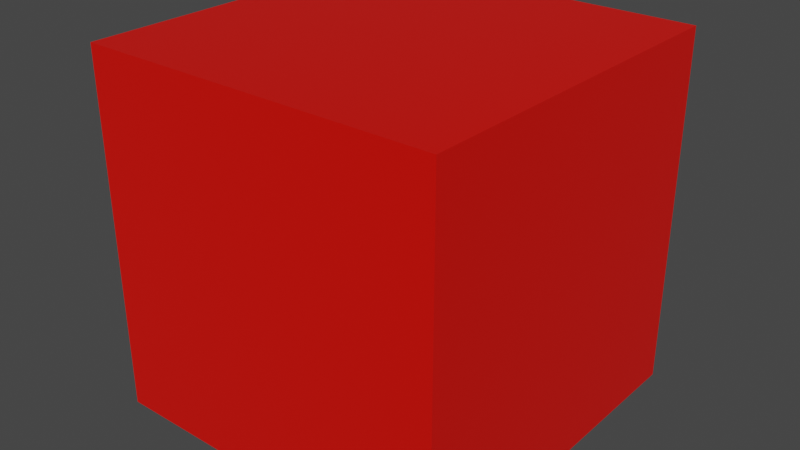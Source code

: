 # Source: city.blend  (saved by Blender 2.90.8; exported with 4.5.12 LTS)
import bpy
from mathutils import Matrix  # noqa: F401  (used for matrix-valued properties, if any)

bpy.ops.wm.read_factory_settings(use_empty=True)
scene = bpy.context.scene
scene.name = 'Scene'

# ---- collections
col_collection = bpy.data.collections.new('Collection'); scene.collection.children.link(col_collection)

# ---- materials (node trees are filled in below, after node groups)
mat_material = bpy.data.materials.new('Material')
mat_material.alpha_threshold = 0.0
mat_material.use_transparent_shadow = False
mat_material.line_color = (0.0, 0.0, 0.0, 1.0)

# ---- material node trees
mat_material.use_nodes = True; mat_material.node_tree.nodes.clear()
_N = mat_material.node_tree.nodes; _L = mat_material.node_tree.links
n0 = _N.new('ShaderNodeOutputMaterial'); n0.name = 'Material Output'; n0.location = (300, 300)
n1 = _N.new('ShaderNodeBsdfPrincipled'); n1.name = 'Principled BSDF'; n1.location = (10, 300)
n1.distribution = 'GGX'
n1.subsurface_method = 'BURLEY'
n1.inputs[0].default_value = (0.8, 0.003809, 0.0, 1.0)
n1.inputs[2].default_value = 0.4
n1.inputs[3].default_value = 1.45
n1.inputs[27].default_value = (0.0, 0.0, 0.0, 1.0)
n1.inputs[28].default_value = 1.0
_L.new(n1.outputs[0], n0.inputs[0])
n0.is_active_output = True

# ---- world
world_world = bpy.data.worlds.new('World'); scene.world = world_world
world_world.use_nodes = True; world_world.node_tree.nodes.clear()
_N = world_world.node_tree.nodes; _L = world_world.node_tree.links
n0 = _N.new('ShaderNodeOutputWorld'); n0.name = 'World Output'; n0.location = (300, 300)
n1 = _N.new('ShaderNodeBackground'); n1.name = 'Background'; n1.location = (10, 300)
n1.inputs[0].default_value = (0.05088, 0.05088, 0.05088, 1.0)
_L.new(n1.outputs[0], n0.inputs[0])
n0.is_active_output = True
world_world.color = (0.05088, 0.05088, 0.05088)
world_world.use_sun_shadow = False
world_world.sun_shadow_jitter_overblur = 0.0

# ---- meshes
me_cube = bpy.data.meshes.new('Cube')
me_cube.from_pydata([(1.0, 1.0, 1.0), (1.0, 1.0, -1.0), (1.0, -1.0, 1.0), (1.0, -1.0, -1.0), (-1.0, 1.0, 1.0), (-1.0, 1.0, -1.0), (-1.0, -1.0, 1.0), (-1.0, -1.0, -1.0)], [], [(0, 4, 6, 2), (3, 2, 6, 7), (7, 6, 4, 5), (5, 1, 3, 7), (1, 0, 2, 3), (5, 4, 0, 1)])
_uv = me_cube.uv_layers.new(name='UVMap')
_uv.uv.foreach_set('vector', [0.625, 0.5, 0.875, 0.5, 0.875, 0.75, 0.625, 0.75, 0.375, 0.75, 0.625, 0.75, 0.625, 1.0, 0.375, 1.0, 0.375, 0.0, 0.625, 0.0, 0.625, 0.25, 0.375, 0.25, 0.125, 0.5, 0.375, 0.5, 0.375, 0.75, 0.125, 0.75, 0.375, 0.5, 0.625, 0.5, 0.625, 0.75, 0.375, 0.75, 0.375, 0.25, 0.625, 0.25, 0.625, 0.5, 0.375, 0.5])
me_cube.materials.append(mat_material)
me_cube.use_remesh_preserve_volume = False
me_cube.use_remesh_preserve_attributes = False
me_cube.use_mirror_vertex_groups = False
me_cube.update()

# ---- objects
ob_cube = bpy.data.objects.new('Cube', me_cube)

# ---- transforms, parenting, visibility, modifiers, constraints
ob_cube.location = (0.0, 0.0, 1.0)
ob_cube.lock_rotations_4d = False
ob_cube.empty_display_type = 'ARROWS'
ob_cube.lineart.crease_threshold = 0.0

# ---- collection membership
col_collection.objects.link(ob_cube)

# ---- scene / render settings (as saved in the file)
scene.frame_start = 1; scene.frame_end = 250; scene.frame_set(1)
scene.render.engine = 'BLENDER_EEVEE_NEXT'
scene.cycles.use_denoising = False
scene.cycles.samples = 128
scene.cycles.sampling_pattern = 'TABULATED_SOBOL'
scene.cycles.use_adaptive_sampling = False
scene.cycles.use_light_tree = False
scene.view_settings.view_transform = 'Filmic'
bpy.context.view_layer.update()

# ---- added for rendering (the .blend has no active camera and no usable light): camera, sun
cam_auto = bpy.data.cameras.new('AutoCamera')
cam_auto.lens = 50.0
cam_auto.sensor_width = 36.0
cam_auto.clip_end = 1000.0
ob_auto_camera = bpy.data.objects.new('AutoCamera', cam_auto)
scene.collection.objects.link(ob_auto_camera)
ob_auto_camera.location = (3.20507, -3.84609, 3.56406)
ob_auto_camera.rotation_euler = (1.09748, -7.21219e-08, 0.694738)
scene.camera = ob_auto_camera
light_auto_sun = bpy.data.lights.new('AutoSun', 'SUN')
light_auto_sun.energy = 3.0
light_auto_sun.angle = 0.0523599
ob_auto_sun = bpy.data.objects.new('AutoSun', light_auto_sun)
scene.collection.objects.link(ob_auto_sun)
ob_auto_sun.rotation_euler = (0.872665, 0.174533, 0.523599)
bpy.context.view_layer.update()
